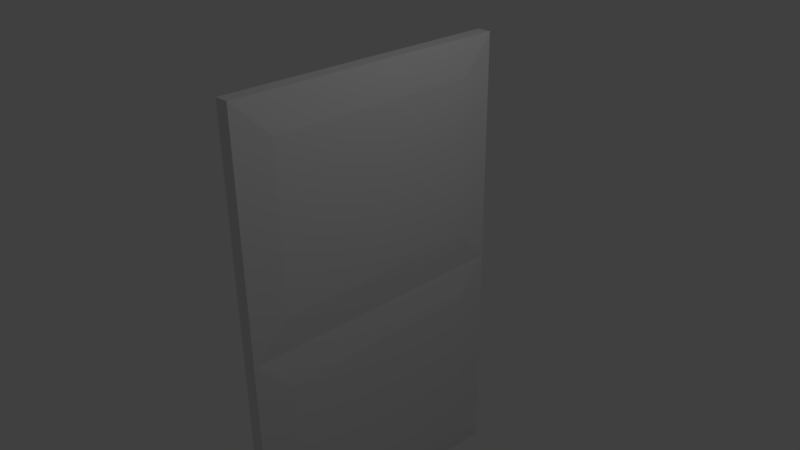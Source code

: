 # Source: Door.blend  (saved by Blender 2.77.0; exported with 4.5.12 LTS)
import bpy
from mathutils import Matrix  # noqa: F401  (used for matrix-valued properties, if any)

bpy.ops.wm.read_factory_settings(use_empty=True)
scene = bpy.context.scene
scene.name = 'Scene'

# ---- collections
col_collection_1 = bpy.data.collections.new('Collection 1'); scene.collection.children.link(col_collection_1)

# ---- materials (node trees are filled in below, after node groups)
mat_material = bpy.data.materials.new('Material')
mat_material.alpha_threshold = 0.0
mat_material.use_transparent_shadow = False
mat_material.roughness = 0.5
mat_material.line_color = (0.0, 0.0, 0.0, 1.0)
mat_material_001 = bpy.data.materials.new('Material.001')
mat_material_001.alpha_threshold = 0.0
mat_material_001.use_transparent_shadow = False
mat_material_001.roughness = 0.5

# ---- material node trees

# ---- world
world_world = bpy.data.worlds.new('World'); scene.world = world_world
world_world.color = (0.05088, 0.05088, 0.05088)
world_world.use_sun_shadow = False
world_world.sun_shadow_jitter_overblur = 0.0
world_world.cycles.sampling_method = 'MANUAL'

# ---- cameras
cam_camera = bpy.data.cameras.new('Camera')
cam_camera.clip_end = 100.0
cam_camera.lens = 35.0
cam_camera.sensor_width = 32.0
cam_camera.sensor_height = 18.0
cam_camera.ortho_scale = 7.314
cam_camera.dof.focus_distance = 0.0
cam_camera.dof.aperture_fstop = 128.0

# ---- lights
light_lamp = bpy.data.lights.new('Lamp', 'POINT')
light_lamp.transmission_factor = 0.0
light_lamp.cutoff_distance = 30.0
light_lamp.energy = 100.0
light_lamp.shadow_buffer_clip_start = 1.001
light_lamp.shadow_soft_size = 0.1
light_lamp.shadow_maximum_resolution = 0.006
light_lamp.use_absolute_resolution = True

# ---- meshes
me_cube = bpy.data.meshes.new('Cube')
me_cube.from_pydata([(-0.1, -2.0, 0.0), (-0.1, 2.0, 0.0), (-0.1, -2.0, 6.545), (-0.1, 2.0, 6.545), (-0.1, -2.0, 3.272), (-0.1, 2.0, 3.272), (0.15, 1.45, 3.822), (0.15, 1.45, 5.995), (0.15, -1.45, 5.995), (0.15, -1.45, 3.822), (-0.15, -1.45, 3.822), (-0.15, -1.45, 5.995), (-0.15, 1.45, 5.995), (-0.15, 1.45, 3.822), (-0.15, -1.45, 0.55), (-0.15, -1.45, 2.722), (-0.15, 1.45, 2.722), (-0.15, 1.45, 0.55), (0.15, 1.45, 0.55), (0.15, 1.45, 2.722), (0.15, -1.45, 2.722), (0.15, -1.45, 0.55), (-0.15, -1.5, 3.772), (-0.15, -1.5, 6.045), (-0.15, 1.5, 3.772), (-0.15, 1.5, 6.045), (-0.15, -1.5, 0.5), (-0.15, -1.5, 2.772), (-0.15, 1.5, 0.5), (-0.15, 1.5, 2.772), (0.1, 2.0, 6.545), (0.1, -2.0, 6.545), (0.15, 1.5, 3.772), (0.15, 1.5, 6.045), (0.15, -1.5, 3.772), (0.15, -1.5, 6.045), (0.1, 2.0, 0.0), (0.1, -2.0, 0.0), (0.1, 2.0, 3.272), (0.1, -2.0, 3.272), (0.15, 1.5, 0.5), (0.15, 1.5, 2.772), (0.15, -1.5, 0.5), (0.15, -1.5, 2.772)], [], [(36, 37, 0, 1), (30, 3, 2, 31), (6, 7, 8, 9), (39, 31, 2, 4), (10, 11, 12, 13), (38, 36, 1, 5), (30, 38, 5, 3), (14, 15, 16, 17), (37, 39, 4, 0), (18, 19, 20, 21), (4, 2, 23, 22), (2, 3, 25, 23), (3, 5, 24, 25), (5, 4, 22, 24), (0, 4, 27, 26), (4, 5, 29, 27), (5, 1, 28, 29), (1, 0, 26, 28), (40, 36, 38, 41), (11, 10, 22, 23), (10, 13, 24, 22), (12, 11, 23, 25), (13, 12, 25, 24), (15, 14, 26, 27), (14, 17, 28, 26), (16, 15, 27, 29), (17, 16, 29, 28), (7, 6, 32, 33), (6, 9, 34, 32), (8, 7, 33, 35), (9, 8, 35, 34), (19, 18, 40, 41), (18, 21, 42, 40), (20, 19, 41, 43), (21, 20, 43, 42), (34, 39, 38, 32), (33, 30, 31, 35), (35, 31, 39, 34), (42, 37, 36, 40), (41, 38, 39, 43), (43, 39, 37, 42), (32, 38, 30, 33)])
me_cube.polygons.foreach_set('material_index', [0, 0, 0, 0, 0, 0, 0, 0, 0, 0, 0, 0, 0, 0, 0, 0, 0, 0, 0, 1, 1, 1, 1, 1, 1, 1, 1, 1, 1, 1, 1, 1, 1, 1, 1, 0, 0, 0, 0, 0, 0, 0])
me_cube.materials.append(mat_material)
me_cube.materials.append(mat_material_001)
me_cube.use_remesh_preserve_volume = False
me_cube.use_remesh_preserve_attributes = False
me_cube.use_mirror_vertex_groups = False
me_cube.update()

# ---- objects
ob_cube = bpy.data.objects.new('Cube', me_cube)
ob_lamp = bpy.data.objects.new('Lamp', light_lamp)
ob_camera = bpy.data.objects.new('Camera', cam_camera)

# ---- transforms, parenting, visibility, modifiers, constraints
ob_cube.location = (-2.98e-08, 2.98e-07, -4.0)
ob_cube.lock_rotations_4d = False
ob_cube.empty_display_type = 'ARROWS'
ob_cube.lineart.crease_threshold = 0.0
ob_lamp.location = (4.076, 1.005, 5.904)
ob_lamp.rotation_euler = (0.6503, 0.05522, 1.866)
ob_lamp.lock_rotations_4d = False
ob_lamp.empty_display_type = 'ARROWS'
ob_lamp.color = (0.0, 0.0, 0.0, 0.0)
ob_lamp.lineart.crease_threshold = 0.0
ob_camera.location = (7.481, -6.508, 5.344)
ob_camera.rotation_euler = (1.109, 0.01082, 0.8149)
ob_camera.lock_rotations_4d = False
ob_camera.empty_display_type = 'ARROWS'
ob_camera.color = (0.0, 0.0, 0.0, 0.0)
ob_camera.display_type = 'WIRE'
ob_camera.lineart.crease_threshold = 0.0

# ---- collection membership
col_collection_1.objects.link(ob_cube)
col_collection_1.objects.link(ob_lamp)
col_collection_1.objects.link(ob_camera)

# ---- scene / render settings (as saved in the file)
scene.camera = ob_camera
scene.frame_start = 1; scene.frame_end = 250; scene.frame_set(1)
scene.render.engine = 'BLENDER_EEVEE_NEXT'
scene.render.resolution_percentage = 50
scene.render.dither_intensity = 0.0
scene.cycles.use_denoising = False
scene.cycles.samples = 128
scene.cycles.sampling_pattern = 'TABULATED_SOBOL'
scene.cycles.light_sampling_threshold = 0.0
scene.cycles.use_adaptive_sampling = False
scene.cycles.use_light_tree = False
scene.cycles.blur_glossy = 0.0
scene.cycles.sample_clamp_indirect = 0.0
scene.view_settings.view_transform = 'Standard'
bpy.context.view_layer.update()
